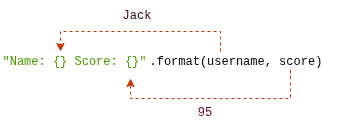

The diagram above was exported from draw.io. Its source (the exported page's mxGraphModel, read from the mxfile embedded in the PNG):
<mxGraphModel dx="1183" dy="759" grid="1" gridSize="10" guides="1" tooltips="1" connect="1" arrows="1" fold="1" page="1" pageScale="1" pageWidth="850" pageHeight="1100" math="0" shadow="0">
  <root>
    <mxCell id="0" />
    <mxCell id="1" parent="0" />
    <mxCell id="2" value="&quot;Name: {} Score: {}&quot;" style="text;whiteSpace=wrap;fontFamily=Courier New;fontColor=#4D9900;movable=0;resizable=0;rotatable=0;deletable=0;editable=0;locked=1;connectable=0;" vertex="1" parent="1">
      <mxGeometry x="260" y="109" width="330" height="36" as="geometry" />
    </mxCell>
    <mxCell id="3" value=".format(username, score)" style="text;whiteSpace=wrap;fontFamily=Courier New;movable=0;resizable=0;rotatable=0;deletable=0;editable=0;locked=1;connectable=0;" vertex="1" parent="1">
      <mxGeometry x="407" y="109" width="206.01" height="36" as="geometry" />
    </mxCell>
    <mxCell id="4" value="" style="endArrow=classic;html=1;rounded=0;dashed=1;fillColor=#fa6800;strokeColor=#C73500;movable=0;resizable=0;rotatable=0;deletable=0;editable=0;locked=1;connectable=0;" edge="1" parent="1">
      <mxGeometry width="50" height="50" relative="1" as="geometry">
        <mxPoint x="480" y="113" as="sourcePoint" />
        <mxPoint x="320" y="113" as="targetPoint" />
        <Array as="points">
          <mxPoint x="480" y="103" />
          <mxPoint x="480" y="93" />
          <mxPoint x="320" y="93" />
        </Array>
      </mxGeometry>
    </mxCell>
    <mxCell id="5" value="" style="endArrow=classic;html=1;rounded=0;dashed=1;fillColor=#fa6800;strokeColor=#C73500;movable=0;resizable=0;rotatable=0;deletable=0;editable=0;locked=1;connectable=0;" edge="1" parent="1">
      <mxGeometry width="50" height="50" relative="1" as="geometry">
        <mxPoint x="550" y="140" as="sourcePoint" />
        <mxPoint x="390" y="140" as="targetPoint" />
        <Array as="points">
          <mxPoint x="550" y="130" />
          <mxPoint x="550" y="160" />
          <mxPoint x="390" y="160" />
        </Array>
      </mxGeometry>
    </mxCell>
    <mxCell id="6" value="Jack" style="text;html=1;align=center;verticalAlign=middle;resizable=0;points=[];autosize=1;strokeColor=none;fillColor=none;fontFamily=Courier New;fontColor=#33001A;movable=0;rotatable=0;deletable=0;editable=0;locked=1;connectable=0;" vertex="1" parent="1">
      <mxGeometry x="371" y="62" width="50" height="30" as="geometry" />
    </mxCell>
    <mxCell id="7" value="95" style="text;html=1;align=center;verticalAlign=middle;resizable=0;points=[];autosize=1;strokeColor=none;fillColor=none;fontFamily=Courier New;fontColor=#660033;movable=0;rotatable=0;deletable=0;editable=0;locked=1;connectable=0;" vertex="1" parent="1">
      <mxGeometry x="444" y="159" width="40" height="30" as="geometry" />
    </mxCell>
  </root>
</mxGraphModel>